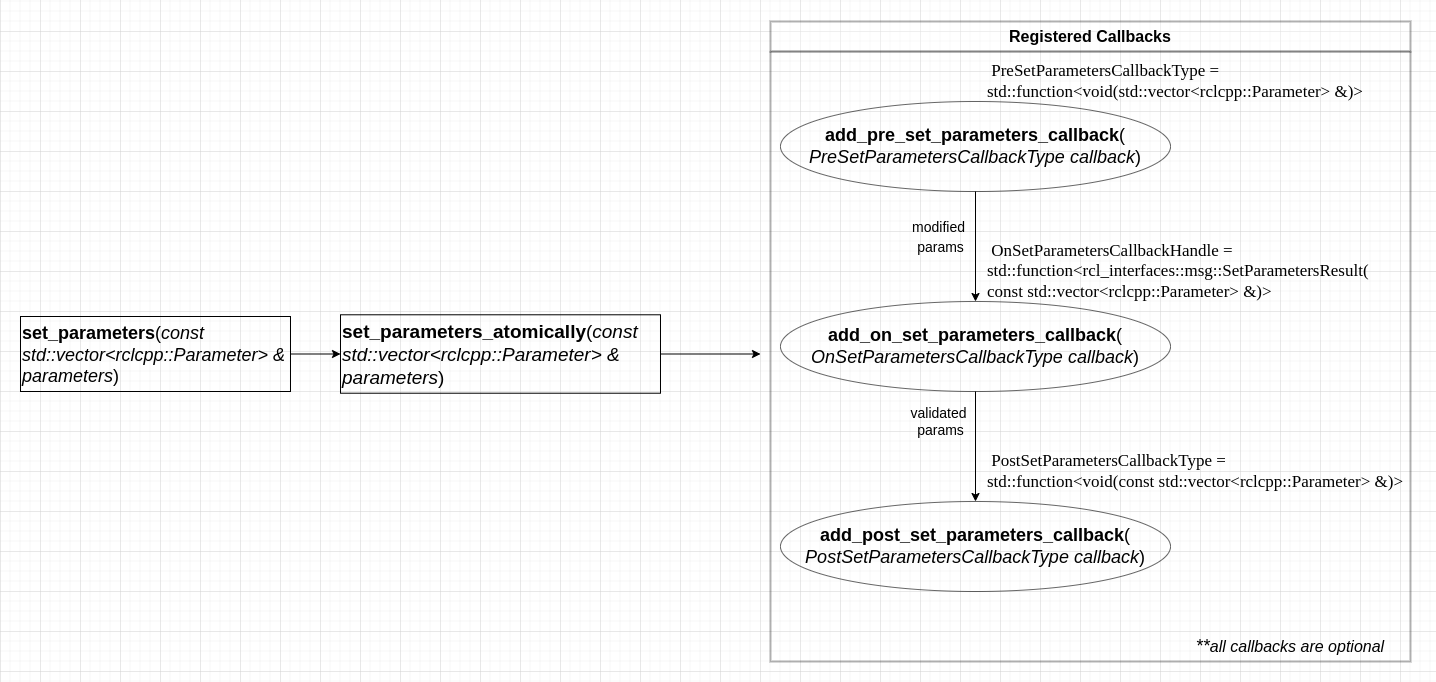

The diagram above was exported from draw.io. Its source (the exported page's mxGraphModel, read from the mxfile embedded in the PNG):
<mxGraphModel dx="3631" dy="1453" grid="1" gridSize="10" guides="1" tooltips="1" connect="1" arrows="1" fold="1" page="0" pageScale="1" pageWidth="827" pageHeight="1169" background="none" math="0" shadow="0">
  <root>
    <mxCell id="0" />
    <mxCell id="1" parent="0" />
    <mxCell id="ZD6XDfFi9vGigl-ZIY1w-34" style="edgeStyle=orthogonalEdgeStyle;rounded=0;orthogonalLoop=1;jettySize=auto;html=1;fontFamily=Georgia;fontSize=17;fontColor=default;" edge="1" parent="1" source="ZD6XDfFi9vGigl-ZIY1w-4">
      <mxGeometry relative="1" as="geometry">
        <mxPoint x="-640" y="42.5" as="targetPoint" />
      </mxGeometry>
    </mxCell>
    <mxCell id="ZD6XDfFi9vGigl-ZIY1w-4" value="&lt;span style=&quot;font-size: 19px; line-height: 1.2;&quot;&gt;&lt;b&gt;set_parameters_atomically&lt;/b&gt;(&lt;i&gt;const std::vector&amp;lt;rclcpp::Parameter&amp;gt; &amp;amp; parameters&lt;/i&gt;)&lt;/span&gt;" style="rounded=0;whiteSpace=wrap;html=1;verticalAlign=top;align=left;fillColor=none;" vertex="1" parent="1">
      <mxGeometry x="-1060" y="3.2800000000000002" width="320" height="78.44" as="geometry" />
    </mxCell>
    <mxCell id="ZD6XDfFi9vGigl-ZIY1w-12" value="" style="edgeStyle=orthogonalEdgeStyle;rounded=0;orthogonalLoop=1;jettySize=auto;html=1;fontSize=19;" edge="1" parent="1" source="ZD6XDfFi9vGigl-ZIY1w-10" target="ZD6XDfFi9vGigl-ZIY1w-4">
      <mxGeometry relative="1" as="geometry" />
    </mxCell>
    <mxCell id="ZD6XDfFi9vGigl-ZIY1w-10" value="&lt;font style=&quot;font-size: 18px;&quot;&gt;&lt;b&gt;set_parameters&lt;/b&gt;(&lt;i&gt;const std::vector&amp;lt;rclcpp::Parameter&amp;gt; &amp;amp; parameters&lt;/i&gt;)&lt;/font&gt;" style="rounded=0;whiteSpace=wrap;html=1;verticalAlign=top;align=left;fillColor=none;glass=0;" vertex="1" parent="1">
      <mxGeometry x="-1380" y="5" width="270" height="75" as="geometry" />
    </mxCell>
    <mxCell id="ZD6XDfFi9vGigl-ZIY1w-16" value="" style="swimlane;startSize=0;rounded=0;glass=0;fontSize=18;fillColor=#5E5E5E;strokeWidth=2;fontColor=default;strokeColor=default;opacity=30;" vertex="1" parent="1">
      <mxGeometry x="-630" y="-260" width="640" height="610" as="geometry" />
    </mxCell>
    <mxCell id="ZD6XDfFi9vGigl-ZIY1w-24" value="&lt;font style=&quot;font-size: 14px;&quot;&gt;modified &lt;br&gt;params&lt;/font&gt;" style="text;html=1;align=center;verticalAlign=middle;resizable=0;points=[];autosize=1;strokeColor=none;fillColor=none;fontSize=16;" vertex="1" parent="ZD6XDfFi9vGigl-ZIY1w-16">
      <mxGeometry x="135" y="160" width="70" height="50" as="geometry" />
    </mxCell>
    <mxCell id="ZD6XDfFi9vGigl-ZIY1w-25" value="validated&amp;nbsp;&lt;br&gt;params" style="text;html=1;align=center;verticalAlign=middle;resizable=0;points=[];autosize=1;strokeColor=none;fillColor=none;fontSize=14;" vertex="1" parent="ZD6XDfFi9vGigl-ZIY1w-16">
      <mxGeometry x="130" y="350" width="80" height="40" as="geometry" />
    </mxCell>
    <mxCell id="ZD6XDfFi9vGigl-ZIY1w-13" value="&lt;b&gt;add_pre_set_parameters_callback&lt;/b&gt;(&lt;br&gt;&lt;i&gt;PreSetParametersCallbackType callback&lt;/i&gt;)" style="ellipse;whiteSpace=wrap;html=1;rounded=0;glass=0;fontSize=18;fillColor=none;opacity=60;align=center;verticalAlign=middle;" vertex="1" parent="ZD6XDfFi9vGigl-ZIY1w-16">
      <mxGeometry x="10" y="50" width="390" height="90" as="geometry" />
    </mxCell>
    <mxCell id="ZD6XDfFi9vGigl-ZIY1w-14" value="&lt;b&gt;add_on_set_parameters_callback&lt;/b&gt;(&lt;br&gt;&lt;i&gt;OnSetParametersCallbackType callback&lt;/i&gt;)" style="ellipse;whiteSpace=wrap;html=1;rounded=0;glass=0;fontSize=18;fillColor=none;opacity=60;align=center;verticalAlign=middle;" vertex="1" parent="ZD6XDfFi9vGigl-ZIY1w-16">
      <mxGeometry x="10" y="250" width="390" height="90" as="geometry" />
    </mxCell>
    <mxCell id="ZD6XDfFi9vGigl-ZIY1w-20" style="edgeStyle=orthogonalEdgeStyle;rounded=0;orthogonalLoop=1;jettySize=auto;html=1;fontSize=16;" edge="1" parent="ZD6XDfFi9vGigl-ZIY1w-16" source="ZD6XDfFi9vGigl-ZIY1w-13" target="ZD6XDfFi9vGigl-ZIY1w-14">
      <mxGeometry relative="1" as="geometry" />
    </mxCell>
    <mxCell id="ZD6XDfFi9vGigl-ZIY1w-15" value="&lt;b&gt;add_post_set_parameters_callback&lt;/b&gt;(&lt;br&gt;&lt;i&gt;PostSetParametersCallbackType callback&lt;/i&gt;)" style="ellipse;whiteSpace=wrap;html=1;rounded=0;glass=0;fontSize=18;fillColor=none;opacity=60;align=center;verticalAlign=middle;" vertex="1" parent="ZD6XDfFi9vGigl-ZIY1w-16">
      <mxGeometry x="10" y="450" width="390" height="90" as="geometry" />
    </mxCell>
    <mxCell id="ZD6XDfFi9vGigl-ZIY1w-21" style="edgeStyle=orthogonalEdgeStyle;rounded=0;orthogonalLoop=1;jettySize=auto;html=1;fontSize=16;" edge="1" parent="ZD6XDfFi9vGigl-ZIY1w-16" source="ZD6XDfFi9vGigl-ZIY1w-14" target="ZD6XDfFi9vGigl-ZIY1w-15">
      <mxGeometry relative="1" as="geometry" />
    </mxCell>
    <mxCell id="ZD6XDfFi9vGigl-ZIY1w-28" value="&lt;font style=&quot;font-size: 17px;&quot; face=&quot;Georgia&quot;&gt;&amp;nbsp;PreSetParametersCallbackType = &lt;br&gt;std::function&amp;lt;void(std::vector&amp;lt;rclcpp::Parameter&amp;gt; &amp;amp;)&amp;gt;&lt;/font&gt;" style="text;html=1;align=left;verticalAlign=middle;resizable=0;points=[];autosize=1;strokeColor=none;fillColor=none;fontSize=14;" vertex="1" parent="ZD6XDfFi9vGigl-ZIY1w-16">
      <mxGeometry x="215" y="10" width="390" height="40" as="geometry" />
    </mxCell>
    <mxCell id="ZD6XDfFi9vGigl-ZIY1w-30" value="&lt;font style=&quot;font-size: 17px;&quot; face=&quot;Georgia&quot;&gt;&lt;span style=&quot;&quot;&gt;&amp;nbsp;OnSetParametersCallbackHandle&amp;nbsp;= &lt;/span&gt;&lt;br&gt;&lt;div&gt;&lt;span style=&quot;&quot;&gt;std::function&amp;lt;&lt;/span&gt;&lt;span style=&quot;background-color: initial;&quot;&gt;rcl_interfaces::msg::SetParametersResult(&lt;/span&gt;&lt;/div&gt;&lt;div&gt;&lt;span style=&quot;&quot;&gt;const std::vector&amp;lt;rclcpp::Parameter&amp;gt; &amp;amp;)&amp;gt;&lt;/span&gt;&lt;/div&gt;&lt;/font&gt;" style="text;html=1;align=left;verticalAlign=middle;resizable=0;points=[];autosize=1;strokeColor=none;fillColor=none;fontSize=14;" vertex="1" parent="ZD6XDfFi9vGigl-ZIY1w-16">
      <mxGeometry x="215" y="190" width="400" height="60" as="geometry" />
    </mxCell>
    <mxCell id="ZD6XDfFi9vGigl-ZIY1w-31" value="&lt;font style=&quot;font-size: 17px;&quot; face=&quot;Georgia&quot;&gt;&amp;nbsp;PostSetParametersCallbackType = &lt;br&gt;std::function&amp;lt;void(const std::vector&amp;lt;rclcpp::Parameter&amp;gt; &amp;amp;)&amp;gt;&lt;/font&gt;" style="text;html=1;align=left;verticalAlign=middle;resizable=0;points=[];autosize=1;strokeColor=none;fillColor=none;fontSize=14;" vertex="1" parent="ZD6XDfFi9vGigl-ZIY1w-16">
      <mxGeometry x="215" y="400" width="430" height="40" as="geometry" />
    </mxCell>
    <mxCell id="ZD6XDfFi9vGigl-ZIY1w-17" value="&lt;i style=&quot;&quot;&gt;**&lt;font style=&quot;font-size: 16px;&quot;&gt;all callbacks are optional&lt;/font&gt;&lt;/i&gt;" style="text;html=1;strokeColor=none;fillColor=none;align=center;verticalAlign=middle;whiteSpace=wrap;rounded=0;glass=0;fontSize=18;opacity=60;" vertex="1" parent="ZD6XDfFi9vGigl-ZIY1w-16">
      <mxGeometry x="400" y="580" width="240" height="30" as="geometry" />
    </mxCell>
    <mxCell id="ZD6XDfFi9vGigl-ZIY1w-22" value="&lt;b&gt;Registered Callbacks&lt;/b&gt;" style="rounded=0;whiteSpace=wrap;html=1;glass=0;fontSize=16;strokeWidth=2;opacity=30;" vertex="1" parent="1">
      <mxGeometry x="-630" y="-290" width="640" height="30" as="geometry" />
    </mxCell>
  </root>
</mxGraphModel>